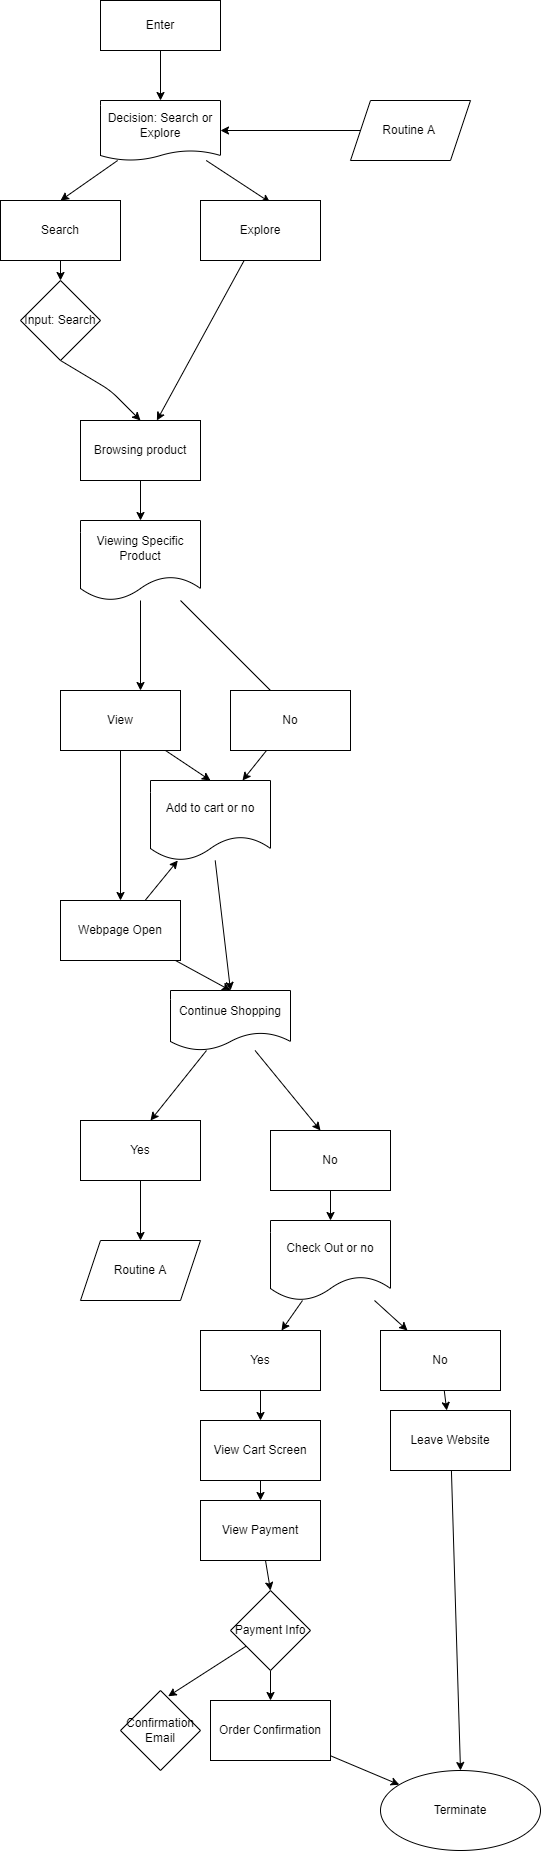

The diagram above was exported from draw.io. Its source (the exported page's mxGraphModel, read from the mxfile embedded in the PNG):
<mxGraphModel dx="1875" dy="463" grid="1" gridSize="10" guides="1" tooltips="1" connect="1" arrows="1" fold="1" page="1" pageScale="1" pageWidth="850" pageHeight="1100" math="0" shadow="0">
  <root>
    <mxCell id="0" />
    <mxCell id="1" parent="0" />
    <mxCell id="6" style="edgeStyle=none;html=1;exitX=0.5;exitY=1;exitDx=0;exitDy=0;" edge="1" parent="1" source="2" target="5">
      <mxGeometry relative="1" as="geometry" />
    </mxCell>
    <mxCell id="2" value="Enter" style="whiteSpace=wrap;html=1;" vertex="1" parent="1">
      <mxGeometry x="20" y="20" width="120" height="50" as="geometry" />
    </mxCell>
    <mxCell id="11" style="edgeStyle=none;html=1;entryX=0.5;entryY=0;entryDx=0;entryDy=0;" edge="1" parent="1" source="5" target="7">
      <mxGeometry relative="1" as="geometry" />
    </mxCell>
    <mxCell id="12" style="edgeStyle=none;html=1;entryX=0.581;entryY=0.033;entryDx=0;entryDy=0;entryPerimeter=0;" edge="1" parent="1" source="5" target="8">
      <mxGeometry relative="1" as="geometry" />
    </mxCell>
    <mxCell id="5" value="Decision: Search or Explore" style="shape=document;whiteSpace=wrap;html=1;boundedLbl=1;size=0.16666666666666666;" vertex="1" parent="1">
      <mxGeometry x="20" y="120" width="120" height="60" as="geometry" />
    </mxCell>
    <mxCell id="10" style="edgeStyle=none;html=1;exitX=0.5;exitY=1;exitDx=0;exitDy=0;entryX=0.5;entryY=0;entryDx=0;entryDy=0;" edge="1" parent="1" source="7" target="9">
      <mxGeometry relative="1" as="geometry" />
    </mxCell>
    <mxCell id="7" value="Search" style="rounded=0;whiteSpace=wrap;html=1;" vertex="1" parent="1">
      <mxGeometry x="-80" y="220" width="120" height="60" as="geometry" />
    </mxCell>
    <mxCell id="14" style="edgeStyle=none;html=1;" edge="1" parent="1" source="8" target="18">
      <mxGeometry relative="1" as="geometry">
        <mxPoint x="70" y="430" as="targetPoint" />
      </mxGeometry>
    </mxCell>
    <mxCell id="8" value="Explore" style="rounded=0;whiteSpace=wrap;html=1;" vertex="1" parent="1">
      <mxGeometry x="120" y="220" width="120" height="60" as="geometry" />
    </mxCell>
    <mxCell id="13" style="edgeStyle=none;html=1;exitX=0.5;exitY=1;exitDx=0;exitDy=0;entryX=0.5;entryY=0;entryDx=0;entryDy=0;" edge="1" parent="1" source="9" target="18">
      <mxGeometry relative="1" as="geometry">
        <mxPoint x="50" y="450" as="targetPoint" />
        <Array as="points">
          <mxPoint x="30" y="410" />
        </Array>
      </mxGeometry>
    </mxCell>
    <mxCell id="9" value="Input: Search" style="rhombus;whiteSpace=wrap;html=1;" vertex="1" parent="1">
      <mxGeometry x="-60" y="300" width="80" height="80" as="geometry" />
    </mxCell>
    <mxCell id="20" style="edgeStyle=none;html=1;" edge="1" parent="1" source="16">
      <mxGeometry relative="1" as="geometry">
        <mxPoint x="60" y="710" as="targetPoint" />
      </mxGeometry>
    </mxCell>
    <mxCell id="23" style="edgeStyle=none;html=1;" edge="1" parent="1" source="16">
      <mxGeometry relative="1" as="geometry">
        <mxPoint x="200" y="720" as="targetPoint" />
      </mxGeometry>
    </mxCell>
    <mxCell id="16" value="Viewing Specific Product" style="shape=document;whiteSpace=wrap;html=1;boundedLbl=1;" vertex="1" parent="1">
      <mxGeometry y="540" width="120" height="80" as="geometry" />
    </mxCell>
    <mxCell id="19" style="edgeStyle=none;html=1;entryX=0.5;entryY=0;entryDx=0;entryDy=0;" edge="1" parent="1" source="18" target="16">
      <mxGeometry relative="1" as="geometry" />
    </mxCell>
    <mxCell id="18" value="Browsing product" style="rounded=0;whiteSpace=wrap;html=1;" vertex="1" parent="1">
      <mxGeometry y="440" width="120" height="60" as="geometry" />
    </mxCell>
    <mxCell id="25" style="edgeStyle=none;html=1;" edge="1" parent="1" source="22" target="26">
      <mxGeometry relative="1" as="geometry">
        <mxPoint x="40" y="830" as="targetPoint" />
      </mxGeometry>
    </mxCell>
    <mxCell id="28" style="edgeStyle=none;html=1;entryX=0.5;entryY=0;entryDx=0;entryDy=0;" edge="1" parent="1" source="22" target="27">
      <mxGeometry relative="1" as="geometry" />
    </mxCell>
    <mxCell id="22" value="View" style="rounded=0;whiteSpace=wrap;html=1;" vertex="1" parent="1">
      <mxGeometry x="-20" y="710" width="120" height="60" as="geometry" />
    </mxCell>
    <mxCell id="29" style="edgeStyle=none;html=1;" edge="1" parent="1" source="24" target="27">
      <mxGeometry relative="1" as="geometry" />
    </mxCell>
    <mxCell id="24" value="No" style="rounded=0;whiteSpace=wrap;html=1;" vertex="1" parent="1">
      <mxGeometry x="150" y="710" width="120" height="60" as="geometry" />
    </mxCell>
    <mxCell id="30" style="edgeStyle=none;html=1;" edge="1" parent="1" source="26" target="27">
      <mxGeometry relative="1" as="geometry" />
    </mxCell>
    <mxCell id="32" style="edgeStyle=none;html=1;entryX=0.5;entryY=0;entryDx=0;entryDy=0;" edge="1" parent="1" source="26" target="31">
      <mxGeometry relative="1" as="geometry" />
    </mxCell>
    <mxCell id="26" value="Webpage Open" style="rounded=0;whiteSpace=wrap;html=1;" vertex="1" parent="1">
      <mxGeometry x="-20" y="920" width="120" height="60" as="geometry" />
    </mxCell>
    <mxCell id="33" style="edgeStyle=none;html=1;" edge="1" parent="1" source="27">
      <mxGeometry relative="1" as="geometry">
        <mxPoint x="150" y="1010" as="targetPoint" />
      </mxGeometry>
    </mxCell>
    <mxCell id="27" value="Add to cart or no" style="shape=document;whiteSpace=wrap;html=1;boundedLbl=1;" vertex="1" parent="1">
      <mxGeometry x="70" y="800" width="120" height="80" as="geometry" />
    </mxCell>
    <mxCell id="34" style="edgeStyle=none;html=1;" edge="1" parent="1" source="31">
      <mxGeometry relative="1" as="geometry">
        <mxPoint x="70" y="1140" as="targetPoint" />
      </mxGeometry>
    </mxCell>
    <mxCell id="36" style="edgeStyle=none;html=1;" edge="1" parent="1" source="31">
      <mxGeometry relative="1" as="geometry">
        <mxPoint x="240" y="1150" as="targetPoint" />
      </mxGeometry>
    </mxCell>
    <mxCell id="31" value="Continue Shopping" style="shape=document;whiteSpace=wrap;html=1;boundedLbl=1;" vertex="1" parent="1">
      <mxGeometry x="90" y="1010" width="120" height="60" as="geometry" />
    </mxCell>
    <mxCell id="41" style="edgeStyle=none;html=1;" edge="1" parent="1" source="35" target="40">
      <mxGeometry relative="1" as="geometry" />
    </mxCell>
    <mxCell id="35" value="Yes" style="whiteSpace=wrap;html=1;" vertex="1" parent="1">
      <mxGeometry y="1140" width="120" height="60" as="geometry" />
    </mxCell>
    <mxCell id="42" style="edgeStyle=none;html=1;" edge="1" parent="1" source="37" target="43">
      <mxGeometry relative="1" as="geometry">
        <mxPoint x="240" y="1260" as="targetPoint" />
      </mxGeometry>
    </mxCell>
    <mxCell id="37" value="No" style="whiteSpace=wrap;html=1;" vertex="1" parent="1">
      <mxGeometry x="190" y="1150" width="120" height="60" as="geometry" />
    </mxCell>
    <mxCell id="39" style="edgeStyle=none;html=1;entryX=1;entryY=0.5;entryDx=0;entryDy=0;" edge="1" parent="1" source="38" target="5">
      <mxGeometry relative="1" as="geometry" />
    </mxCell>
    <mxCell id="38" value="Routine A&amp;nbsp;" style="shape=parallelogram;perimeter=parallelogramPerimeter;whiteSpace=wrap;html=1;fixedSize=1;" vertex="1" parent="1">
      <mxGeometry x="270" y="120" width="120" height="60" as="geometry" />
    </mxCell>
    <mxCell id="40" value="Routine A" style="shape=parallelogram;perimeter=parallelogramPerimeter;whiteSpace=wrap;html=1;fixedSize=1;" vertex="1" parent="1">
      <mxGeometry y="1260" width="120" height="60" as="geometry" />
    </mxCell>
    <mxCell id="44" style="edgeStyle=none;html=1;" edge="1" parent="1" source="43" target="45">
      <mxGeometry relative="1" as="geometry">
        <mxPoint x="180" y="1360" as="targetPoint" />
      </mxGeometry>
    </mxCell>
    <mxCell id="46" style="edgeStyle=none;html=1;" edge="1" parent="1" source="43" target="47">
      <mxGeometry relative="1" as="geometry">
        <mxPoint x="340" y="1350" as="targetPoint" />
      </mxGeometry>
    </mxCell>
    <mxCell id="43" value="Check Out or no" style="shape=document;whiteSpace=wrap;html=1;boundedLbl=1;" vertex="1" parent="1">
      <mxGeometry x="190" y="1240" width="120" height="80" as="geometry" />
    </mxCell>
    <mxCell id="48" style="edgeStyle=none;html=1;" edge="1" parent="1" source="45" target="49">
      <mxGeometry relative="1" as="geometry">
        <mxPoint x="180" y="1470" as="targetPoint" />
      </mxGeometry>
    </mxCell>
    <mxCell id="45" value="Yes" style="rounded=0;whiteSpace=wrap;html=1;" vertex="1" parent="1">
      <mxGeometry x="120" y="1350" width="120" height="60" as="geometry" />
    </mxCell>
    <mxCell id="58" style="edgeStyle=none;html=1;" edge="1" parent="1" source="47" target="59">
      <mxGeometry relative="1" as="geometry">
        <mxPoint x="370" y="1460" as="targetPoint" />
      </mxGeometry>
    </mxCell>
    <mxCell id="47" value="No" style="rounded=0;whiteSpace=wrap;html=1;" vertex="1" parent="1">
      <mxGeometry x="300" y="1350" width="120" height="60" as="geometry" />
    </mxCell>
    <mxCell id="50" style="edgeStyle=none;html=1;" edge="1" parent="1" source="49" target="51">
      <mxGeometry relative="1" as="geometry">
        <mxPoint x="180" y="1550" as="targetPoint" />
      </mxGeometry>
    </mxCell>
    <mxCell id="49" value="View Cart Screen" style="rounded=0;whiteSpace=wrap;html=1;" vertex="1" parent="1">
      <mxGeometry x="120" y="1440" width="120" height="60" as="geometry" />
    </mxCell>
    <mxCell id="53" style="edgeStyle=none;html=1;entryX=0.5;entryY=0;entryDx=0;entryDy=0;" edge="1" parent="1" source="51" target="52">
      <mxGeometry relative="1" as="geometry" />
    </mxCell>
    <mxCell id="51" value="View Payment" style="rounded=0;whiteSpace=wrap;html=1;" vertex="1" parent="1">
      <mxGeometry x="120" y="1520" width="120" height="60" as="geometry" />
    </mxCell>
    <mxCell id="54" style="edgeStyle=none;html=1;" edge="1" parent="1" source="52" target="55">
      <mxGeometry relative="1" as="geometry">
        <mxPoint x="190" y="1750" as="targetPoint" />
      </mxGeometry>
    </mxCell>
    <mxCell id="57" style="edgeStyle=none;html=1;entryX=0.596;entryY=0.072;entryDx=0;entryDy=0;entryPerimeter=0;" edge="1" parent="1" source="52" target="56">
      <mxGeometry relative="1" as="geometry" />
    </mxCell>
    <mxCell id="52" value="Payment Info" style="rhombus;whiteSpace=wrap;html=1;" vertex="1" parent="1">
      <mxGeometry x="150" y="1610" width="80" height="80" as="geometry" />
    </mxCell>
    <mxCell id="63" style="edgeStyle=none;html=1;" edge="1" parent="1" source="55" target="61">
      <mxGeometry relative="1" as="geometry" />
    </mxCell>
    <mxCell id="55" value="Order Confirmation" style="rounded=0;whiteSpace=wrap;html=1;" vertex="1" parent="1">
      <mxGeometry x="130" y="1720" width="120" height="60" as="geometry" />
    </mxCell>
    <mxCell id="56" value="Confirmation Email" style="rhombus;whiteSpace=wrap;html=1;" vertex="1" parent="1">
      <mxGeometry x="40" y="1710" width="80" height="80" as="geometry" />
    </mxCell>
    <mxCell id="62" style="edgeStyle=none;html=1;entryX=0.5;entryY=0;entryDx=0;entryDy=0;" edge="1" parent="1" source="59" target="61">
      <mxGeometry relative="1" as="geometry" />
    </mxCell>
    <mxCell id="59" value="Leave Website" style="rounded=0;whiteSpace=wrap;html=1;" vertex="1" parent="1">
      <mxGeometry x="310" y="1430" width="120" height="60" as="geometry" />
    </mxCell>
    <mxCell id="61" value="Terminate" style="ellipse;whiteSpace=wrap;html=1;" vertex="1" parent="1">
      <mxGeometry x="300" y="1790" width="160" height="80" as="geometry" />
    </mxCell>
  </root>
</mxGraphModel>